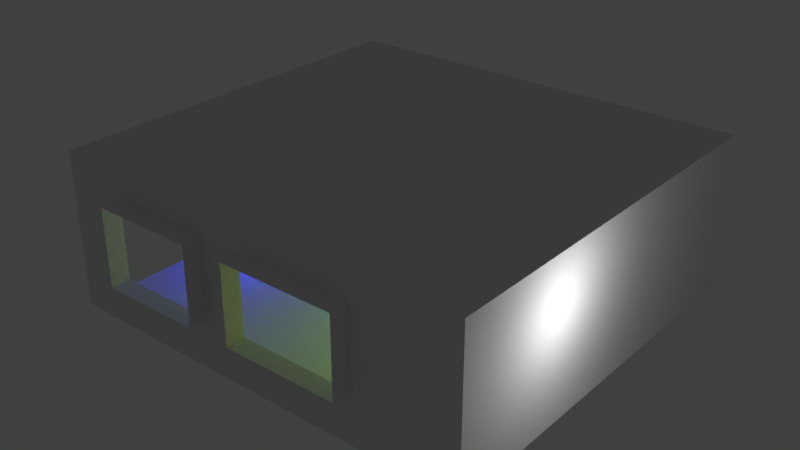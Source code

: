 # Source: threepointslight.blend  (saved by Blender 2.79.0; exported with 4.5.12 LTS)
import bpy
from mathutils import Matrix  # noqa: F401  (used for matrix-valued properties, if any)

bpy.ops.wm.read_factory_settings(use_empty=True)
scene = bpy.context.scene
scene.name = 'Scene'

# ---- collections
col_collection_1 = bpy.data.collections.new('Collection 1'); scene.collection.children.link(col_collection_1)

# ---- world
world_world = bpy.data.worlds.new('World'); scene.world = world_world
world_world.color = (0.05088, 0.05088, 0.05088)
world_world.use_sun_shadow = False
world_world.sun_shadow_jitter_overblur = 0.0
world_world.cycles.sampling_method = 'MANUAL'

# ---- lights
light_spot_001 = bpy.data.lights.new('Spot.001', 'POINT')
light_spot_001.color = (1.0, 0.01312, 0.008962)
light_spot_001.transmission_factor = 0.0
light_spot_001.energy = 100.0
light_spot_001.shadow_buffer_clip_start = 0.5
light_spot_001.shadow_soft_size = 0.1
light_spot_001.shadow_maximum_resolution = 0.006
light_spot_001.use_absolute_resolution = True
light_spot = bpy.data.lights.new('Spot', 'POINT')
light_spot.color = (0.005765, 0.01512, 1.0)
light_spot.transmission_factor = 0.0
light_spot.energy = 100.0
light_spot.shadow_buffer_clip_start = 0.5
light_spot.shadow_soft_size = 0.1
light_spot.shadow_maximum_resolution = 0.006
light_spot.use_absolute_resolution = True
light_point_001 = bpy.data.lights.new('Point.001', 'POINT')
light_point_001.transmission_factor = 0.0
light_point_001.energy = 100.0
light_point_001.shadow_buffer_clip_start = 0.5
light_point_001.shadow_soft_size = 0.1
light_point_001.shadow_maximum_resolution = 0.006
light_point_001.use_absolute_resolution = True
light_point = bpy.data.lights.new('Point', 'POINT')
light_point.transmission_factor = 0.0
light_point.energy = 100.0
light_point.shadow_buffer_clip_start = 0.5
light_point.shadow_soft_size = 0.1
light_point.shadow_maximum_resolution = 0.006
light_point.use_absolute_resolution = True
light_lamp = bpy.data.lights.new('Lamp', 'POINT')
light_lamp.color = (0.006431, 1.0, 0.006916)
light_lamp.transmission_factor = 0.0
light_lamp.cutoff_distance = 30.0
light_lamp.energy = 100.0
light_lamp.shadow_buffer_clip_start = 1.001
light_lamp.shadow_soft_size = 0.1
light_lamp.shadow_maximum_resolution = 0.006
light_lamp.use_absolute_resolution = True

# ---- meshes
me_plane = bpy.data.meshes.new('Plane')
me_plane.from_pydata([(-1.0, -1.0, 0.0), (1.0, -1.0, 0.0), (-1.0, 1.0, 0.0), (1.0, 1.0, 0.0), (-1.0, 1.0, 4.925), (-1.0, -1.0, 4.925), (1.0, -1.0, 4.925), (1.0, 1.0, 4.925), (-0.6931, -1.0, 0.0), (-0.6931, 1.0, 0.0), (-0.6931, -1.0, 4.925), (-0.6931, 1.0, 4.925), (0.7357, -1.0, 0.0), (0.7357, -1.0, 4.925), (0.7357, 1.0, 0.0), (0.7357, 1.0, 4.925), (-0.2168, 1.0, 0.0), (-0.2168, 1.0, 4.925), (-0.2168, -1.0, 0.0), (-0.2168, -1.0, 4.925), (-0.01388, -1.0, 0.0), (-0.01388, -1.0, 4.925), (-0.01388, 1.0, 0.0), (-0.01388, 1.0, 4.925), (0.5191, -1.0, 0.0), (0.5191, -1.0, 4.925), (0.5191, 1.0, 0.0), (0.5191, 1.0, 4.925), (1.0, 1.0, 4.048), (1.0, -1.0, 4.048), (-1.0, -1.0, 4.048), (-1.0, 1.0, 4.048), (-0.6931, -1.0, 4.048), (-0.6931, 1.0, 4.048), (0.7357, 1.0, 4.048), (0.7357, -1.0, 4.048), (-0.2168, -1.0, 4.048), (-0.2168, 1.0, 4.048), (-0.01388, 1.0, 4.048), (-0.01388, -1.0, 4.048), (0.5191, 1.0, 4.048), (0.5191, -1.0, 4.048), (1.0, -1.0, 1.604), (-1.0, 1.0, 1.604), (1.0, 1.0, 1.604), (-1.0, -1.0, 1.604), (-0.6931, -1.0, 1.604), (-0.6931, 1.0, 1.604), (0.7357, 1.0, 1.604), (0.7357, -1.0, 1.604), (-0.2168, -1.0, 1.604), (-0.2168, 1.0, 1.604), (-0.01388, 1.0, 1.604), (-0.01388, -1.0, 1.604), (0.5191, 1.0, 1.604), (0.5191, -1.0, 1.604), (-0.6931, -1.096, 1.604), (-0.6931, -1.096, 4.048), (-0.2168, -1.096, 1.604), (-0.2168, -1.096, 4.048), (-0.01388, -1.096, 1.604), (-0.01388, -1.096, 4.048), (0.5191, -1.096, 1.604), (0.5191, -1.096, 4.048)], [], [(12, 14, 3, 1), (13, 6, 7, 15), (29, 28, 7, 6), (33, 31, 4, 11), (35, 29, 6, 13), (30, 32, 10, 5), (37, 33, 11, 17), (0, 2, 9, 8), (28, 34, 15, 7), (41, 35, 13, 25), (25, 13, 15, 27), (24, 26, 14, 12), (8, 9, 16, 18), (32, 36, 19, 10), (38, 37, 17, 23), (40, 38, 23, 27), (18, 16, 22, 20), (19, 21, 23, 17), (36, 39, 21, 19), (34, 40, 27, 15), (20, 22, 26, 24), (21, 25, 27, 23), (39, 41, 25, 21), (32, 46, 56, 57), (48, 54, 40, 34), (50, 53, 39, 36), (54, 52, 38, 40), (52, 51, 37, 38), (46, 50, 58, 56), (55, 49, 35, 41), (44, 48, 34, 28), (51, 47, 33, 37), (45, 46, 32, 30), (49, 42, 29, 35), (47, 43, 31, 33), (42, 44, 28, 29), (1, 3, 44, 42), (9, 2, 43, 47), (12, 1, 42, 49), (0, 8, 46, 45), (16, 9, 47, 51), (3, 14, 48, 44), (24, 12, 49, 55), (8, 18, 50, 46), (22, 16, 51, 52), (26, 22, 52, 54), (18, 20, 53, 50), (14, 26, 54, 48), (20, 24, 55, 53), (55, 41, 63, 62), (39, 53, 60, 61), (53, 55, 62, 60), (41, 39, 61, 63), (36, 32, 57, 59), (50, 36, 59, 58), (10, 19, 17, 11, 4, 5)])
_uv = me_plane.uv_layers.new(name='UVMap')
_uv.uv.foreach_set('vector', [0.0, 0.0, 0.0, 0.0, 0.0, 0.0, 0.0, 0.0, 0.0, 0.0, 0.0, 0.0, 0.0, 0.0, 0.0, 0.0, 6.211e-05, 0.5, 0.3847, 0.5, 0.3847, 0.9999, 6.221e-05, 0.9999, 0.0, 0.0, 0.0, 0.0, 0.0, 0.0, 0.0, 0.0, 0.0, 0.0, 0.0, 0.0, 0.0, 0.0, 0.0, 0.0, 0.0, 0.0, 0.0, 0.0, 0.0, 0.0, 0.0, 0.0, 0.0, 0.0, 0.0, 0.0, 0.0, 0.0, 0.0, 0.0, 0.0, 0.0, 0.0, 0.0, 0.0, 0.0, 0.0, 0.0, 0.0, 0.0, 0.0, 0.0, 0.0, 0.0, 0.0, 0.0, 0.0, 0.0, 0.0, 0.0, 0.0, 0.0, 0.0, 0.0, 0.0, 0.0, 0.0, 0.0, 0.0, 0.0, 0.0, 0.0, 0.0, 0.0, 0.0, 0.0, 0.0, 0.0, 0.0, 0.0, 0.0, 0.0, 0.0, 0.0, 0.0, 0.0, 0.0, 0.0, 0.0, 0.0, 0.0, 0.0, 0.0, 0.0, 0.0, 0.0, 0.0, 0.0, 0.0, 0.0, 0.0, 0.0, 0.0, 0.0, 0.0, 0.0, 0.0, 0.0, 0.0, 0.0, 0.0, 0.0, 0.0, 0.0, 0.0, 0.0, 0.0, 0.0, 0.0, 0.0, 0.0, 0.0, 0.0, 0.0, 0.0, 0.0, 0.0, 0.0, 0.0, 0.0, 0.0, 0.0, 0.0, 0.0, 0.0, 0.0, 0.0, 0.0, 0.0, 0.0, 0.0, 0.0, 0.0, 0.0, 0.0, 0.0, 0.0, 0.0, 0.0, 0.0, 0.0, 0.0, 0.0, 0.0, 0.0, 0.0, 0.0, 0.0, 0.0, 0.0, 0.0, 0.0, 0.0, 0.0, 0.0, 0.0, 0.0, 0.0, 0.0, 0.0, 0.0, 0.0, 0.0, 0.0, 0.0, 0.0, 0.0, 0.0, 0.0, 0.0, 0.0, 0.0, 0.0, 0.0, 0.0, 0.0, 0.0, 0.0, 0.0, 0.0, 0.0, 0.0, 0.0, 0.0, 0.0, 0.0, 0.0, 0.0, 0.0, 0.0, 0.0, 0.0, 0.0, 0.0, 0.0, 0.0, 0.0, 0.0, 0.0, 0.0, 0.0, 0.0, 0.0, 0.0, 0.0, 0.0, 0.0, 0.0, 0.0, 0.0, 0.0, 0.0, 0.0, 0.0, 0.0, 0.0, 0.0, 0.0, 0.0, 0.0, 0.0, 0.0, 0.0, 0.0, 0.0, 0.0, 0.0, 0.0, 0.0, 0.0, 0.0, 0.0, 0.0, 0.0, 0.0, 0.0, 0.0, 0.0, 0.0, 0.0, 0.0, 0.0, 0.0, 0.0, 0.0, 0.0, 0.0, 0.0, 0.0, 0.0, 0.0, 0.0, 0.0, 0.0, 6.206e-05, 0.25, 0.3847, 0.25, 0.3847, 0.5, 6.211e-05, 0.5, 6.202e-05, 6.206e-05, 0.3847, 6.202e-05, 0.3847, 0.25, 6.206e-05, 0.25, 0.0, 0.0, 0.0, 0.0, 0.0, 0.0, 0.0, 0.0, 0.0, 0.0, 0.0, 0.0, 0.0, 0.0, 0.0, 0.0, 0.0, 0.0, 0.0, 0.0, 0.0, 0.0, 0.0, 0.0, 0.0, 0.0, 0.0, 0.0, 0.0, 0.0, 0.0, 0.0, 0.0, 0.0, 0.0, 0.0, 0.0, 0.0, 0.0, 0.0, 0.0, 0.0, 0.0, 0.0, 0.0, 0.0, 0.0, 0.0, 0.0, 0.0, 0.0, 0.0, 0.0, 0.0, 0.0, 0.0, 0.0, 0.0, 0.0, 0.0, 0.0, 0.0, 0.0, 0.0, 0.0, 0.0, 0.0, 0.0, 0.0, 0.0, 0.0, 0.0, 0.0, 0.0, 0.0, 0.0, 0.0, 0.0, 0.0, 0.0, 0.0, 0.0, 0.0, 0.0, 0.0, 0.0, 0.0, 0.0, 0.0, 0.0, 0.0, 0.0, 0.0, 0.0, 0.0, 0.0, 0.0, 0.0, 0.0, 0.0, 0.0, 0.0, 0.0, 0.0, 0.0, 0.0, 0.0, 0.0, 0.0, 0.0, 0.0, 0.0, 0.0, 0.0, 0.0, 0.0, 0.0, 0.0, 0.0, 0.0, 0.0, 0.0, 0.0, 0.0, 0.0, 0.0, 0.0, 0.0, 0.0, 0.0, 0.0, 0.0, 0.0, 0.0, 0.0, 0.0, 0.0, 0.0, 0.0, 0.0, 0.0, 0.0, 0.0, 0.0, 0.0, 0.0, 0.0, 0.0, 0.0, 0.0, 0.0, 0.0, 0.0, 0.0, 0.0, 0.0])
me_plane.use_remesh_preserve_volume = False
me_plane.use_remesh_preserve_attributes = False
me_plane.use_mirror_vertex_groups = False
me_plane.update()

# ---- objects
ob_spot_001 = bpy.data.objects.new('Spot.001', light_spot_001)
ob_spot = bpy.data.objects.new('Spot', light_spot)
ob_point_001 = bpy.data.objects.new('Point.001', light_point_001)
ob_point = bpy.data.objects.new('Point', light_point)
ob_plane = bpy.data.objects.new('Plane', me_plane)
ob_lamp = bpy.data.objects.new('Lamp', light_lamp)

# ---- transforms, parenting, visibility, modifiers, constraints
ob_spot_001.location = (2.127, 3.214, 2.201)
ob_spot_001.lineart.crease_threshold = 0.0
ob_spot.location = (-6.736, -0.559, 1.657)
ob_spot.lineart.crease_threshold = 0.0
ob_point_001.location = (7.238, -1.282, 3.445)
ob_point_001.scale = (1.255, 1.0, 1.0)
ob_point_001.lineart.crease_threshold = 0.0
ob_point.location = (7.238, -1.282, 3.445)
ob_point.scale = (4.221, 1.552, 3.742)
ob_point.lineart.crease_threshold = 0.0
ob_plane.location = (-1.422, 1.366, -0.07144)
ob_plane.scale = (6.792, 6.362, 1.0)
ob_plane.lineart.crease_threshold = 0.0
ob_lamp.location = (0.8837, 0.9267, 2.093)
ob_lamp.rotation_euler = (0.6503, 0.05522, 1.866)
ob_lamp.scale = (2.441, -3.384, -3.096)
ob_lamp.lock_rotations_4d = False
ob_lamp.empty_display_type = 'ARROWS'
ob_lamp.color = (0.0, 0.0, 0.0, 0.0)
ob_lamp.lineart.crease_threshold = 0.0

# ---- collection membership
col_collection_1.objects.link(ob_spot_001)
col_collection_1.objects.link(ob_spot)
col_collection_1.objects.link(ob_point_001)
col_collection_1.objects.link(ob_point)
col_collection_1.objects.link(ob_plane)
col_collection_1.objects.link(ob_lamp)

# ---- scene / render settings (as saved in the file)
scene.frame_start = 1; scene.frame_end = 250; scene.frame_set(1)
scene.render.engine = 'BLENDER_EEVEE_NEXT'
scene.render.resolution_percentage = 50
scene.render.dither_intensity = 0.0
scene.cycles.use_denoising = False
scene.cycles.samples = 128
scene.cycles.sampling_pattern = 'TABULATED_SOBOL'
scene.cycles.use_adaptive_sampling = False
scene.cycles.use_light_tree = False
scene.cycles.blur_glossy = 0.0
scene.cycles.sample_clamp_indirect = 0.0
scene.view_settings.view_transform = 'Standard'
bpy.context.view_layer.update()

# ---- added for rendering (the .blend has no active camera): camera
cam_auto = bpy.data.cameras.new('AutoCamera')
cam_auto.lens = 50.0
cam_auto.sensor_width = 36.0
cam_auto.clip_end = 1000.0
ob_auto_camera = bpy.data.objects.new('AutoCamera', cam_auto)
scene.collection.objects.link(ob_auto_camera)
ob_auto_camera.location = (16.7684, -20.7666, 16.9434)
ob_auto_camera.rotation_euler = (1.09748, -7.21219e-08, 0.694738)
scene.camera = ob_auto_camera
bpy.context.view_layer.update()
